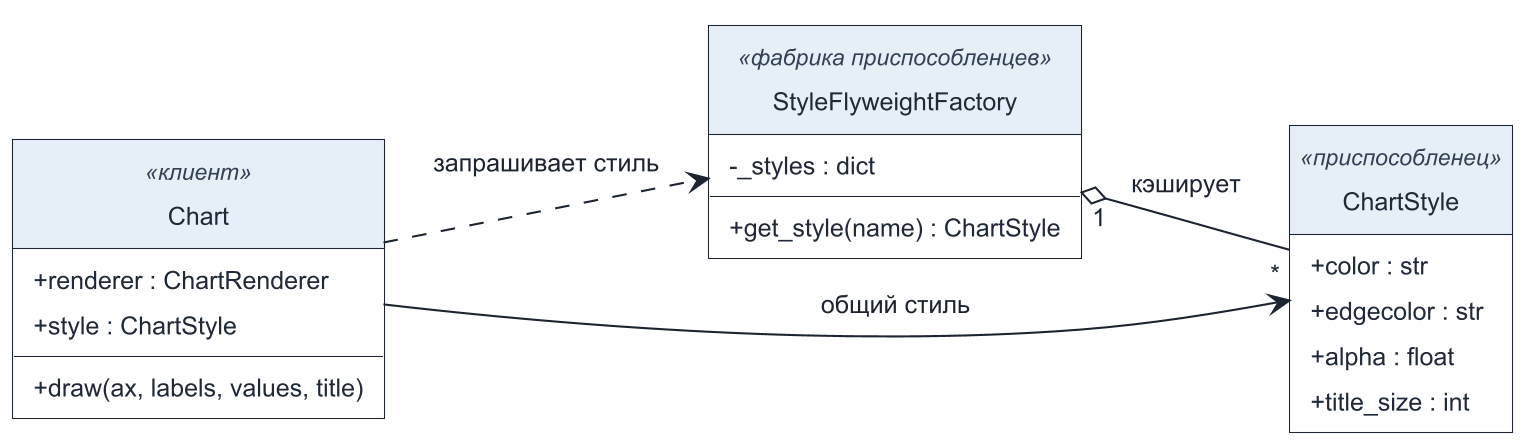

The diagram above was rendered by PlantUML. Its source (embedded in the PNG):
@startuml
!include uml-style.puml
left to right direction

class StyleFlyweightFactory <<фабрика приспособленцев>> {
  - _styles : dict
  + get_style(name) : ChartStyle
}

class ChartStyle <<приспособленец>> {
  + color : str
  + edgecolor : str
  + alpha : float
  + title_size : int
}

class Chart <<клиент>> {
  + renderer : ChartRenderer
  + style : ChartStyle
  + draw(ax, labels, values, title)
}

StyleFlyweightFactory "1" o-- "*" ChartStyle : кэширует
Chart --> ChartStyle : общий стиль
Chart ..> StyleFlyweightFactory : запрашивает стиль
@enduml